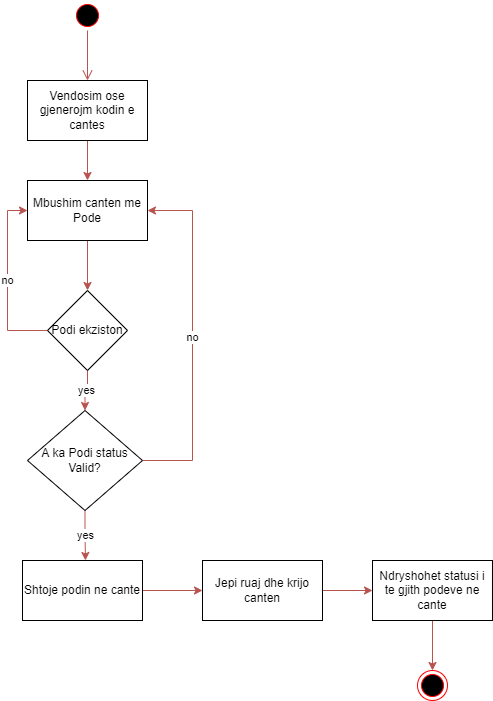

The diagram above was exported from draw.io. Its source (the exported page's mxGraphModel, read from the mxfile embedded in the PNG):
<mxGraphModel dx="1422" dy="825" grid="1" gridSize="10" guides="1" tooltips="1" connect="1" arrows="1" fold="1" page="1" pageScale="1" pageWidth="850" pageHeight="1100" math="0" shadow="0">
  <root>
    <mxCell id="0" />
    <mxCell id="1" parent="0" />
    <mxCell id="qYQyW_YBNmKFedABG1Z8-1" value="" style="ellipse;html=1;shape=startState;fillColor=#000000;strokeColor=#ff0000;" vertex="1" parent="1">
      <mxGeometry x="170" y="40" width="30" height="30" as="geometry" />
    </mxCell>
    <mxCell id="qYQyW_YBNmKFedABG1Z8-2" value="" style="edgeStyle=orthogonalEdgeStyle;html=1;verticalAlign=bottom;endArrow=open;endSize=8;strokeColor=#b85450;rounded=0;fillColor=#f8cecc;" edge="1" source="qYQyW_YBNmKFedABG1Z8-1" parent="1" target="qYQyW_YBNmKFedABG1Z8-37">
      <mxGeometry relative="1" as="geometry">
        <mxPoint x="185" y="140" as="targetPoint" />
      </mxGeometry>
    </mxCell>
    <mxCell id="qYQyW_YBNmKFedABG1Z8-3" value="" style="ellipse;html=1;shape=endState;fillColor=#000000;strokeColor=#ff0000;" vertex="1" parent="1">
      <mxGeometry x="515" y="710" width="30" height="30" as="geometry" />
    </mxCell>
    <mxCell id="qYQyW_YBNmKFedABG1Z8-38" style="edgeStyle=orthogonalEdgeStyle;rounded=0;orthogonalLoop=1;jettySize=auto;html=1;exitX=0.5;exitY=1;exitDx=0;exitDy=0;strokeColor=#b85450;strokeWidth=1;fillColor=#f8cecc;" edge="1" parent="1" source="qYQyW_YBNmKFedABG1Z8-37" target="qYQyW_YBNmKFedABG1Z8-39">
      <mxGeometry relative="1" as="geometry">
        <mxPoint x="185" y="230" as="targetPoint" />
      </mxGeometry>
    </mxCell>
    <mxCell id="qYQyW_YBNmKFedABG1Z8-37" value="Vendosim ose gjenerojm kodin e cantes" style="rounded=0;whiteSpace=wrap;html=1;" vertex="1" parent="1">
      <mxGeometry x="125" y="120" width="120" height="60" as="geometry" />
    </mxCell>
    <mxCell id="qYQyW_YBNmKFedABG1Z8-42" style="edgeStyle=orthogonalEdgeStyle;rounded=0;orthogonalLoop=1;jettySize=auto;html=1;exitX=0.5;exitY=1;exitDx=0;exitDy=0;strokeColor=#b85450;strokeWidth=1;fillColor=#f8cecc;" edge="1" parent="1" source="qYQyW_YBNmKFedABG1Z8-39" target="qYQyW_YBNmKFedABG1Z8-43">
      <mxGeometry relative="1" as="geometry">
        <mxPoint x="185" y="330" as="targetPoint" />
      </mxGeometry>
    </mxCell>
    <mxCell id="qYQyW_YBNmKFedABG1Z8-39" value="Mbushim canten me Pode" style="rounded=0;whiteSpace=wrap;html=1;" vertex="1" parent="1">
      <mxGeometry x="125" y="220" width="120" height="60" as="geometry" />
    </mxCell>
    <mxCell id="qYQyW_YBNmKFedABG1Z8-45" value="no" style="edgeStyle=orthogonalEdgeStyle;rounded=0;orthogonalLoop=1;jettySize=auto;html=1;exitX=0;exitY=0.5;exitDx=0;exitDy=0;entryX=0;entryY=0.5;entryDx=0;entryDy=0;strokeColor=#b85450;strokeWidth=1;fillColor=#f8cecc;" edge="1" parent="1" source="qYQyW_YBNmKFedABG1Z8-43" target="qYQyW_YBNmKFedABG1Z8-39">
      <mxGeometry relative="1" as="geometry" />
    </mxCell>
    <mxCell id="qYQyW_YBNmKFedABG1Z8-46" value="yes" style="edgeStyle=orthogonalEdgeStyle;rounded=0;orthogonalLoop=1;jettySize=auto;html=1;exitX=0.5;exitY=1;exitDx=0;exitDy=0;strokeColor=#b85450;strokeWidth=1;fillColor=#f8cecc;" edge="1" parent="1" source="qYQyW_YBNmKFedABG1Z8-43" target="qYQyW_YBNmKFedABG1Z8-47">
      <mxGeometry relative="1" as="geometry">
        <mxPoint x="185" y="470" as="targetPoint" />
      </mxGeometry>
    </mxCell>
    <mxCell id="qYQyW_YBNmKFedABG1Z8-43" value="Podi ekziston" style="rhombus;whiteSpace=wrap;html=1;" vertex="1" parent="1">
      <mxGeometry x="145" y="330" width="80" height="80" as="geometry" />
    </mxCell>
    <mxCell id="qYQyW_YBNmKFedABG1Z8-48" value="no" style="edgeStyle=orthogonalEdgeStyle;rounded=0;orthogonalLoop=1;jettySize=auto;html=1;exitX=1;exitY=0.5;exitDx=0;exitDy=0;entryX=1;entryY=0.5;entryDx=0;entryDy=0;strokeColor=#b85450;strokeWidth=1;fillColor=#f8cecc;" edge="1" parent="1" source="qYQyW_YBNmKFedABG1Z8-47" target="qYQyW_YBNmKFedABG1Z8-39">
      <mxGeometry relative="1" as="geometry">
        <Array as="points">
          <mxPoint x="290" y="500" />
          <mxPoint x="290" y="250" />
        </Array>
      </mxGeometry>
    </mxCell>
    <mxCell id="qYQyW_YBNmKFedABG1Z8-49" value="yes" style="edgeStyle=orthogonalEdgeStyle;rounded=0;orthogonalLoop=1;jettySize=auto;html=1;exitX=0.5;exitY=1;exitDx=0;exitDy=0;strokeColor=#b85450;strokeWidth=1;fillColor=#f8cecc;" edge="1" parent="1" source="qYQyW_YBNmKFedABG1Z8-47">
      <mxGeometry relative="1" as="geometry">
        <mxPoint x="183" y="600" as="targetPoint" />
      </mxGeometry>
    </mxCell>
    <mxCell id="qYQyW_YBNmKFedABG1Z8-47" value="A ka Podi status Valid?" style="rhombus;whiteSpace=wrap;html=1;" vertex="1" parent="1">
      <mxGeometry x="125" y="450" width="115" height="100" as="geometry" />
    </mxCell>
    <mxCell id="qYQyW_YBNmKFedABG1Z8-51" style="edgeStyle=orthogonalEdgeStyle;rounded=0;orthogonalLoop=1;jettySize=auto;html=1;exitX=1;exitY=0.5;exitDx=0;exitDy=0;strokeColor=#b85450;strokeWidth=1;fillColor=#f8cecc;" edge="1" parent="1" source="qYQyW_YBNmKFedABG1Z8-50" target="qYQyW_YBNmKFedABG1Z8-52">
      <mxGeometry relative="1" as="geometry">
        <mxPoint x="310" y="630" as="targetPoint" />
      </mxGeometry>
    </mxCell>
    <mxCell id="qYQyW_YBNmKFedABG1Z8-50" value="Shtoje podin ne cante" style="rounded=0;whiteSpace=wrap;html=1;" vertex="1" parent="1">
      <mxGeometry x="120" y="600" width="120" height="60" as="geometry" />
    </mxCell>
    <mxCell id="qYQyW_YBNmKFedABG1Z8-53" style="edgeStyle=orthogonalEdgeStyle;rounded=0;orthogonalLoop=1;jettySize=auto;html=1;exitX=1;exitY=0.5;exitDx=0;exitDy=0;strokeColor=#b85450;strokeWidth=1;fillColor=#f8cecc;" edge="1" parent="1" source="qYQyW_YBNmKFedABG1Z8-52" target="qYQyW_YBNmKFedABG1Z8-54">
      <mxGeometry relative="1" as="geometry">
        <mxPoint x="470" y="630" as="targetPoint" />
      </mxGeometry>
    </mxCell>
    <mxCell id="qYQyW_YBNmKFedABG1Z8-52" value="Jepi ruaj dhe krijo canten" style="rounded=0;whiteSpace=wrap;html=1;" vertex="1" parent="1">
      <mxGeometry x="300" y="600" width="120" height="60" as="geometry" />
    </mxCell>
    <mxCell id="qYQyW_YBNmKFedABG1Z8-55" style="edgeStyle=orthogonalEdgeStyle;rounded=0;orthogonalLoop=1;jettySize=auto;html=1;exitX=0.5;exitY=1;exitDx=0;exitDy=0;entryX=0.5;entryY=0;entryDx=0;entryDy=0;strokeColor=#b85450;strokeWidth=1;fillColor=#f8cecc;" edge="1" parent="1" source="qYQyW_YBNmKFedABG1Z8-54" target="qYQyW_YBNmKFedABG1Z8-3">
      <mxGeometry relative="1" as="geometry" />
    </mxCell>
    <mxCell id="qYQyW_YBNmKFedABG1Z8-54" value="Ndryshohet statusi i te gjith podeve ne cante" style="rounded=0;whiteSpace=wrap;html=1;" vertex="1" parent="1">
      <mxGeometry x="470" y="600" width="120" height="60" as="geometry" />
    </mxCell>
  </root>
</mxGraphModel>